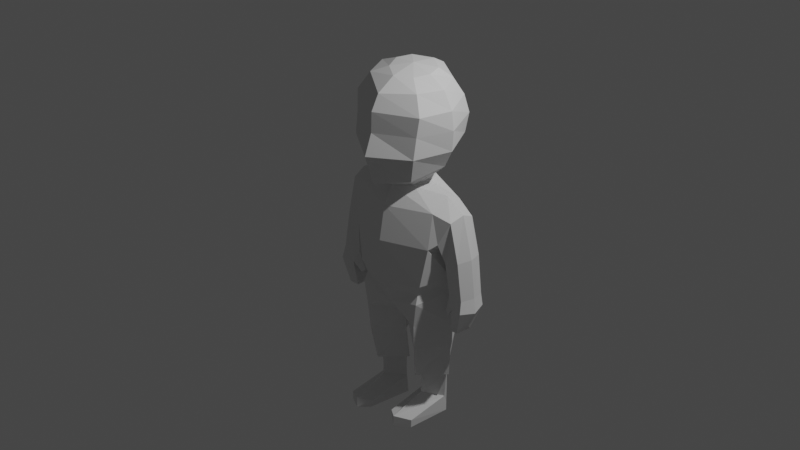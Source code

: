 # Source: simple_character_MASTER_COPY.blend  (saved by Blender 2.82.7; exported with 4.5.12 LTS)
import bpy
from mathutils import Matrix  # noqa: F401  (used for matrix-valued properties, if any)

bpy.ops.wm.read_factory_settings(use_empty=True)
scene = bpy.context.scene
scene.name = 'Scene'

# ---- collections
col_collection = bpy.data.collections.new('Collection'); scene.collection.children.link(col_collection)

# ---- world
world_world = bpy.data.worlds.new('World'); scene.world = world_world
world_world.use_nodes = True; world_world.node_tree.nodes.clear()
_N = world_world.node_tree.nodes; _L = world_world.node_tree.links
n0 = _N.new('ShaderNodeOutputWorld'); n0.name = 'World Output'; n0.location = (300, 300)
n1 = _N.new('ShaderNodeBackground'); n1.name = 'Background'; n1.location = (10, 300)
n1.inputs[0].default_value = (0.05088, 0.05088, 0.05088, 1.0)
_L.new(n1.outputs[0], n0.inputs[0])
n0.is_active_output = True
world_world.color = (0.05088, 0.05088, 0.05088)
world_world.use_sun_shadow = False
world_world.sun_shadow_jitter_overblur = 0.0

# ---- cameras
cam_camera = bpy.data.cameras.new('Camera')
cam_camera.type = 'ORTHO'
cam_camera.clip_end = 100.0
cam_camera.ortho_scale = 8.914

# ---- lights
light_light = bpy.data.lights.new('Light', 'POINT')
light_light.transmission_factor = 0.0
light_light.energy = 1000.0
light_light.shadow_soft_size = 0.1
light_light.shadow_maximum_resolution = 0.006
light_light.use_absolute_resolution = True

# ---- meshes
me_cube_003 = bpy.data.meshes.new('Cube.003')
me_cube_003.from_pydata([(0.7022, -0.5835, -1.333), (0.3839, -0.3535, 0.9677), (0.727, 0.4735, -1.271), (0.383, 0.2786, 0.9986), (0.0, 0.6197, -1.287), (0.0, 0.4737, 0.9695), (0.7969, 0.5106, -1.035), (0.9904, 0.008879, -1.216), (0.5208, -4.436e-09, 1.007), (0.8088, -0.6363, -1.08), (0.0, -0.7177, -1.442), (0.0, -0.6096, 0.945), (0.0, 0.6478, -1.084), (1.091, -0.003745, -1.006), (0.0, -0.9108, -1.16), (0.9386, 0.4422, -0.1588), (0.9809, -0.5745, -0.1878), (0.0, 0.6202, -0.2671), (0.9869, -3.215e-05, -0.5047), (0.0, -0.953, -0.1863), (1.329, 0.3325, 0.385), (0.9614, -0.4198, 0.5838), (0.0, 0.5978, 0.6101), (0.9593, 0.002243, 0.8347), (0.0, -0.8221, 0.5716), (1.3, 0.2418, -1.248), (1.266, -0.2526, -1.249), (1.15, 0.001774, -1.26), (1.628, 0.2821, -1.235), (1.628, -0.2838, -1.235), (1.717, 0.00162, -1.225), (1.402, 0.0142, 0.5626), (1.127, -0.4441, -0.05587), (1.029, -0.0001017, -0.2925), (1.093, 0.3882, -0.09078), (1.344, 0.2671, -1.509), (1.383, -0.306, -1.498), (1.319, 0.003595, -1.432), (1.671, 0.2814, -1.492), (1.655, -0.3446, -1.493), (1.77, -0.02446, -1.537), (1.311, 0.063, -2.031), (1.311, -0.2497, -2.031), (1.35, -0.03013, -1.661), (1.503, 0.08852, -2.026), (1.492, -0.2704, -2.013), (1.626, -0.06763, -1.867), (0.3647, -0.3535, 1.012), (0.3656, 0.2633, 1.052), (0.0, 0.4449, 1.057), (0.487, -2.065e-08, 1.052), (0.0, -0.6096, 0.9871), (0.4015, -0.4363, 1.083), (0.3991, 0.2796, 1.123), (0.0, 0.46, 1.112), (0.52, -3.363e-08, 1.133), (0.0, -0.7289, 1.037), (0.6123, -0.6772, 1.284), (0.5521, 0.4731, 1.495), (0.0, 0.8159, 1.563), (0.8739, 0.01187, 1.475), (0.0, -1.13, 1.18), (0.8121, -0.8123, 1.91), (0.7539, 0.7035, 1.945), (0.0, 1.027, 1.943), (1.096, -1.267e-07, 1.914), (0.0, -1.369, 1.902), (0.83, -0.7448, 2.41), (0.8255, 0.7561, 2.407), (0.0, 1.075, 2.421), (1.14, -0.0007729, 2.403), (0.0, -1.194, 2.383), (0.874, -0.7004, 2.865), (0.7619, 0.6794, 2.831), (0.0, 1.009, 2.805), (1.094, -0.000773, 2.844), (0.0, -1.183, 2.865), (0.6571, -0.5625, 3.283), (0.5895, 0.5415, 3.203), (0.0, 0.8584, 3.191), (0.8771, -0.0007731, 3.244), (0.0, -0.9942, 3.214), (0.3448, -0.3414, 3.452), (0.3761, 0.3384, 3.426), (0.0, 0.5873, 3.395), (0.4789, -0.0007731, 3.452), (0.0, -0.5695, 3.452), (0.0, 0.00189, 3.532), (0.7265, -0.6578, -1.519), (0.8126, 0.4994, -1.476), (0.0, 0.6501, -1.516), (1.048, -0.002784, -1.344), (0.0, -0.6798, -1.67), (0.0, 0.4729, -2.1), (0.6393, -0.637, -2.051), (1.065, 0.007426, -2.057), (0.7965, 0.4953, -1.97), (0.1126, -0.09279, -2.602), (0.6068, -0.5944, -2.591), (1.055, -0.005423, -2.594), (0.717, 0.4587, -2.56), (0.1113, 0.01117, -3.303), (0.5235, -0.4809, -3.278), (0.9873, 0.01117, -3.273), (0.5996, 0.4197, -3.221), (0.2371, 0.04648, -3.331), (0.542, -0.3128, -3.299), (0.8768, 0.04648, -3.317), (0.5915, 0.3443, -3.273), (0.2494, 0.06567, -3.815), (0.5236, -0.3126, -3.726), (0.8027, 0.07008, -3.865), (0.5777, 0.3672, -3.771), (0.2483, 0.1112, -4.195), (0.8108, 0.1112, -4.195), (0.5817, 0.3459, -4.193), (0.2655, -0.8828, -4.015), (0.5151, -1.076, -3.981), (0.8239, -0.8828, -4.034), (0.3145, -0.8828, -4.187), (0.5083, -1.076, -4.193), (0.8162, -0.8828, -4.195), (1.644, -0.0004546, -0.3729), (1.223, -0.3179, -0.5131), (1.096, -0.0004546, -0.5579), (1.525, 0.321, -0.4127), (1.525, -0.2772, -0.4088), (1.168, 0.2971, -0.5683), (0.0, -0.2082, -2.085), (1.132, -0.2167, -1.631), (1.093, -0.07212, -1.62), (1.228, -0.237, -1.707), (1.183, -0.06576, -1.694), (1.351, -0.3001, 0.4672), (0.9262, 0.3701, 0.6268)], [], [(22, 5, 3, 134), (4, 12, 6, 2), (2, 6, 13, 7), (134, 3, 8, 23), (23, 8, 1, 21), (7, 13, 9, 0), (0, 9, 14, 10), (21, 1, 11, 24), (2, 7, 91, 89), (4, 2, 89, 90), (9, 16, 19, 14), (13, 18, 16, 9), (6, 15, 18, 13), (12, 17, 15, 6), (16, 21, 24, 19), (126, 123, 26, 29), (125, 122, 30, 28), (17, 22, 134, 15), (27, 25, 35, 37), (28, 30, 40, 38), (123, 124, 27, 26), (122, 126, 29, 30), (127, 125, 28, 25), (124, 127, 25, 27), (18, 15, 34, 33), (34, 15, 134, 20), (16, 18, 33, 32), (23, 31, 20, 134), (37, 35, 41, 43), (38, 40, 46, 44), (25, 28, 38, 35), (30, 29, 39, 40), (36, 26, 129, 131), (29, 26, 36, 39), (35, 38, 44, 41), (40, 39, 45, 46), (36, 37, 43, 42), (39, 36, 42, 45), (1, 47, 51, 11), (8, 50, 47, 1), (5, 49, 48, 3), (3, 48, 50, 8), (47, 52, 56, 51), (48, 53, 55, 50), (50, 55, 52, 47), (49, 54, 53, 48), (52, 57, 61, 56), (53, 58, 60, 55), (55, 60, 57, 52), (54, 59, 58, 53), (57, 62, 66, 61), (58, 63, 65, 60), (60, 65, 62, 57), (59, 64, 63, 58), (64, 69, 68, 63), (62, 67, 71, 66), (63, 68, 70, 65), (65, 70, 67, 62), (70, 75, 72, 67), (69, 74, 73, 68), (67, 72, 76, 71), (68, 73, 75, 70), (75, 80, 77, 72), (74, 79, 78, 73), (72, 77, 81, 76), (73, 78, 80, 75), (80, 85, 82, 77), (79, 84, 83, 78), (77, 82, 86, 81), (78, 83, 85, 80), (83, 87, 85), (84, 87, 83), (82, 87, 86), (85, 87, 82), (0, 10, 92, 88), (7, 0, 88, 91), (88, 92, 94), (128, 94, 92), (88, 94, 95, 91), (95, 96, 89, 91), (89, 96, 90), (93, 90, 96), (96, 100, 97, 93), (95, 99, 100, 96), (95, 94, 98, 99), (128, 97, 98, 94), (100, 104, 101, 97), (99, 98, 102, 103), (99, 103, 104, 100), (97, 101, 102, 98), (103, 102, 106, 107), (103, 107, 108, 104), (101, 105, 106, 102), (104, 108, 105, 101), (107, 111, 112, 108), (105, 109, 110, 106), (108, 112, 109, 105), (107, 106, 110, 111), (112, 115, 113, 109), (111, 110, 117, 118), (111, 114, 115, 112), (114, 111, 118, 121), (118, 117, 120, 121), (116, 119, 120, 117), (119, 114, 121), (113, 119, 116, 109), (109, 116, 117, 110), (120, 119, 121), (113, 114, 119), (115, 114, 113), (33, 34, 127, 124), (34, 20, 125, 127), (31, 133, 126, 122), (32, 33, 124, 123), (20, 31, 122, 125), (133, 32, 123, 126), (97, 128, 93), (43, 41, 42), (41, 44, 45, 42), (46, 45, 44), (129, 130, 132, 131), (27, 37, 132, 130), (37, 36, 131, 132), (26, 27, 130, 129), (21, 16, 32, 133), (23, 21, 133, 31)])
_uv = me_cube_003.uv_layers.new(name='UVMap')
_uv.uv.foreach_set('vector', [0.5969, 0.3707, 0.6302, 0.3698, 0.6667, 0.4583, 0.624, 0.4672, 0.3698, 0.3698, 0.5, 0.3733, 0.5, 0.4931, 0.3333, 0.4583, 0.3333, 0.4583, 0.5, 0.4931, 0.5, 0.625, 0.3681, 0.625, 0.624, 0.4672, 0.6667, 0.4583, 0.6319, 0.625, 0.5982, 0.625, 0.5982, 0.625, 0.6319, 0.625, 0.6667, 0.7917, 0.624, 0.7828, 0.3681, 0.625, 0.5, 0.625, 0.5, 0.7569, 0.3333, 0.7917, 0.3333, 0.7917, 0.5, 0.7569, 0.5, 0.8767, 0.3698, 0.8802, 0.624, 0.7828, 0.6667, 0.7917, 0.6302, 0.8802, 0.5969, 0.8793, 0.3333, 0.4583, 0.3681, 0.625, 0.3681, 0.625, 0.3333, 0.4583, 0.3698, 0.3698, 0.3333, 0.4583, 0.3333, 0.4583, 0.3698, 0.3698, 0.5, 0.7569, 0.5385, 0.765, 0.5301, 0.8775, 0.5, 0.8767, 0.5, 0.625, 0.5305, 0.625, 0.5385, 0.765, 0.5, 0.7569, 0.5, 0.4931, 0.5385, 0.485, 0.5305, 0.625, 0.5, 0.625, 0.5, 0.3733, 0.5301, 0.3725, 0.5385, 0.485, 0.5, 0.4931, 0.5385, 0.765, 0.624, 0.7828, 0.5969, 0.8793, 0.5301, 0.8775, 0.624, 0.7828, 0.5385, 0.765, 0.5385, 0.765, 0.624, 0.7828, 0.624, 0.4672, 0.5982, 0.625, 0.5982, 0.625, 0.624, 0.4672, 0.5301, 0.3725, 0.5969, 0.3707, 0.624, 0.4672, 0.5385, 0.485, 0.5305, 0.625, 0.5385, 0.485, 0.5385, 0.485, 0.5305, 0.625, 0.624, 0.4672, 0.5982, 0.625, 0.5982, 0.625, 0.624, 0.4672, 0.5385, 0.765, 0.5305, 0.625, 0.5305, 0.625, 0.5385, 0.765, 0.5982, 0.625, 0.624, 0.7828, 0.624, 0.7828, 0.5982, 0.625, 0.5385, 0.485, 0.624, 0.4672, 0.624, 0.4672, 0.5385, 0.485, 0.5305, 0.625, 0.5385, 0.485, 0.5385, 0.485, 0.5305, 0.625, 0.5305, 0.625, 0.5385, 0.485, 0.5385, 0.485, 0.5305, 0.625, 0.5385, 0.485, 0.5385, 0.485, 0.624, 0.4672, 0.624, 0.4672, 0.5385, 0.765, 0.5305, 0.625, 0.5305, 0.625, 0.5385, 0.765, 0.5982, 0.625, 0.5982, 0.625, 0.624, 0.4672, 0.624, 0.4672, 0.5305, 0.625, 0.5385, 0.485, 0.5385, 0.485, 0.5305, 0.625, 0.624, 0.4672, 0.5982, 0.625, 0.5982, 0.625, 0.624, 0.4672, 0.5385, 0.485, 0.624, 0.4672, 0.624, 0.4672, 0.5385, 0.485, 0.5982, 0.625, 0.624, 0.7828, 0.624, 0.7828, 0.5982, 0.625, 0.5385, 0.765, 0.5385, 0.765, 0.5385, 0.765, 0.5385, 0.765, 0.624, 0.7828, 0.5385, 0.765, 0.5385, 0.765, 0.624, 0.7828, 0.5385, 0.485, 0.624, 0.4672, 0.624, 0.4672, 0.5385, 0.485, 0.5982, 0.625, 0.624, 0.7828, 0.624, 0.7828, 0.5982, 0.625, 0.5385, 0.765, 0.5305, 0.625, 0.5305, 0.625, 0.5385, 0.765, 0.624, 0.7828, 0.5385, 0.765, 0.5385, 0.765, 0.624, 0.7828, 0.6667, 0.7917, 0.6667, 0.7917, 0.6302, 0.8802, 0.6302, 0.8802, 0.6319, 0.625, 0.6319, 0.625, 0.6667, 0.7917, 0.6667, 0.7917, 0.6302, 0.3698, 0.6302, 0.3698, 0.6667, 0.4583, 0.6667, 0.4583, 0.6667, 0.4583, 0.6667, 0.4583, 0.6319, 0.625, 0.6319, 0.625, 0.6667, 0.7917, 0.6667, 0.7917, 0.6302, 0.8802, 0.6302, 0.8802, 0.6667, 0.4583, 0.6667, 0.4583, 0.6319, 0.625, 0.6319, 0.625, 0.6319, 0.625, 0.6319, 0.625, 0.6667, 0.7917, 0.6667, 0.7917, 0.6302, 0.3698, 0.6302, 0.3698, 0.6667, 0.4583, 0.6667, 0.4583, 0.6667, 0.7917, 0.6667, 0.7917, 0.6302, 0.8802, 0.6302, 0.8802, 0.6667, 0.4583, 0.6667, 0.4583, 0.6319, 0.625, 0.6319, 0.625, 0.6319, 0.625, 0.6319, 0.625, 0.6667, 0.7917, 0.6667, 0.7917, 0.6302, 0.3698, 0.6302, 0.3698, 0.6667, 0.4583, 0.6667, 0.4583, 0.6667, 0.7917, 0.6667, 0.7917, 0.6302, 0.8802, 0.6302, 0.8802, 0.6667, 0.4583, 0.6667, 0.4583, 0.6319, 0.625, 0.6319, 0.625, 0.6319, 0.625, 0.6319, 0.625, 0.6667, 0.7917, 0.6667, 0.7917, 0.6302, 0.3698, 0.6302, 0.3698, 0.6667, 0.4583, 0.6667, 0.4583, 0.6302, 0.3698, 0.6302, 0.3698, 0.6667, 0.4583, 0.6667, 0.4583, 0.6667, 0.7917, 0.6667, 0.7917, 0.6302, 0.8802, 0.6302, 0.8802, 0.6667, 0.4583, 0.6667, 0.4583, 0.6319, 0.625, 0.6319, 0.625, 0.6319, 0.625, 0.6319, 0.625, 0.6667, 0.7917, 0.6667, 0.7917, 0.6319, 0.625, 0.6319, 0.625, 0.6667, 0.7917, 0.6667, 0.7917, 0.6302, 0.3698, 0.6302, 0.3698, 0.6667, 0.4583, 0.6667, 0.4583, 0.6667, 0.7917, 0.6667, 0.7917, 0.6302, 0.8802, 0.6302, 0.8802, 0.6667, 0.4583, 0.6667, 0.4583, 0.6319, 0.625, 0.6319, 0.625, 0.6319, 0.625, 0.6319, 0.625, 0.6667, 0.7917, 0.6667, 0.7917, 0.6302, 0.3698, 0.6302, 0.3698, 0.6667, 0.4583, 0.6667, 0.4583, 0.6667, 0.7917, 0.6667, 0.7917, 0.6302, 0.8802, 0.6302, 0.8802, 0.6667, 0.4583, 0.6667, 0.4583, 0.6319, 0.625, 0.6319, 0.625, 0.6319, 0.625, 0.6319, 0.625, 0.6667, 0.7917, 0.6667, 0.7917, 0.6302, 0.3698, 0.6302, 0.3698, 0.6667, 0.4583, 0.6667, 0.4583, 0.6667, 0.7917, 0.6667, 0.7917, 0.6302, 0.8802, 0.6302, 0.8802, 0.6667, 0.4583, 0.6667, 0.4583, 0.6319, 0.625, 0.6319, 0.625, 0.6667, 0.4583, 0.6667, 0.4583, 0.6319, 0.625, 0.6302, 0.3698, 0.6302, 0.3698, 0.6667, 0.4583, 0.6667, 0.7917, 0.6667, 0.7917, 0.6302, 0.8802, 0.6319, 0.625, 0.6319, 0.625, 0.6667, 0.7917, 0.3333, 0.7917, 0.3698, 0.8802, 0.3698, 0.8802, 0.3333, 0.7917, 0.3681, 0.625, 0.3333, 0.7917, 0.3333, 0.7917, 0.3681, 0.625, 0.3333, 0.7917, 0.2448, 0.7552, 0.0, 0.0, 0.2483, 0.625, 0.0, 0.0, 0.2448, 0.7552, 0.0, 0.0, 0.0, 0.0, 0.0, 0.0, 0.0, 0.0, 0.0, 0.0, 0.0, 0.0, 0.0, 0.0, 0.0, 0.0, 0.3333, 0.4583, 0.0, 0.0, 0.3698, 0.3698, 0.2483, 0.625, 0.3698, 0.3698, 0.0, 0.0, 0.0, 0.0, 0.0, 0.0, 0.2483, 0.625, 0.2483, 0.625, 0.0, 0.0, 0.0, 0.0, 0.0, 0.0, 0.0, 0.0, 0.0, 0.0, 0.0, 0.0, 0.0, 0.0, 0.0, 0.0, 0.2483, 0.625, 0.2483, 0.625, 0.0, 0.0, 0.0, 0.0, 0.0, 0.0, 0.0, 0.0, 0.2483, 0.625, 0.2483, 0.625, 0.0, 0.0, 0.0, 0.0, 0.0, 0.0, 0.0, 0.0, 0.0, 0.0, 0.0, 0.0, 0.0, 0.0, 0.0, 0.0, 0.2483, 0.625, 0.2483, 0.625, 0.0, 0.0, 0.0, 0.0, 0.0, 0.0, 0.0, 0.0, 0.0, 0.0, 0.0, 0.0, 0.0, 0.0, 0.0, 0.0, 0.0, 0.0, 0.0, 0.0, 0.2483, 0.625, 0.2483, 0.625, 0.0, 0.0, 0.0, 0.0, 0.0, 0.0, 0.0, 0.0, 0.2483, 0.625, 0.2483, 0.625, 0.0, 0.0, 0.0, 0.0, 0.0, 0.0, 0.0, 0.0, 0.2483, 0.625, 0.2483, 0.625, 0.0, 0.0, 0.0, 0.0, 0.0, 0.0, 0.0, 0.0, 0.2483, 0.625, 0.2483, 0.625, 0.0, 0.0, 0.0, 0.0, 0.0, 0.0, 0.0, 0.0, 0.0, 0.0, 0.0, 0.0, 0.2483, 0.625, 0.2483, 0.625, 0.0, 0.0, 0.0, 0.0, 0.0, 0.0, 0.0, 0.0, 0.0, 0.0, 0.0, 0.0, 0.0, 0.0, 0.0, 0.0, 0.0, 0.0, 0.0, 0.0, 0.0, 0.0, 0.0, 0.0, 0.0, 0.0, 0.0, 0.0, 0.0, 0.0, 0.0, 0.0, 0.2483, 0.625, 0.2483, 0.625, 0.0, 0.0, 0.0, 0.0, 0.0, 0.0, 0.0, 0.0, 0.0, 0.0, 0.2483, 0.625, 0.2483, 0.625, 0.2483, 0.625, 0.2483, 0.625, 0.2483, 0.625, 0.2483, 0.625, 0.0, 0.0, 0.0, 0.0, 0.0, 0.0, 0.0, 0.0, 0.0, 0.0, 0.0, 0.0, 0.0, 0.0, 0.0, 0.0, 0.0, 0.0, 0.0, 0.0, 0.0, 0.0, 0.5305, 0.625, 0.5385, 0.485, 0.5385, 0.485, 0.5305, 0.625, 0.5385, 0.485, 0.624, 0.4672, 0.624, 0.4672, 0.5385, 0.485, 0.5982, 0.625, 0.624, 0.7828, 0.624, 0.7828, 0.5982, 0.625, 0.5385, 0.765, 0.5305, 0.625, 0.5305, 0.625, 0.5385, 0.765, 0.624, 0.4672, 0.5982, 0.625, 0.5982, 0.625, 0.624, 0.4672, 0.624, 0.7828, 0.5385, 0.765, 0.5385, 0.765, 0.624, 0.7828, 0.2483, 0.625, 0.2483, 0.625, 0.2483, 0.625, 0.5305, 0.625, 0.5385, 0.485, 0.5385, 0.765, 0.5385, 0.485, 0.624, 0.4672, 0.624, 0.7828, 0.5385, 0.765, 0.5982, 0.625, 0.624, 0.7828, 0.624, 0.4672, 0.5385, 0.765, 0.5305, 0.625, 0.5305, 0.625, 0.5385, 0.765, 0.5305, 0.625, 0.5305, 0.625, 0.5305, 0.625, 0.5305, 0.625, 0.5305, 0.625, 0.5385, 0.765, 0.5385, 0.765, 0.5305, 0.625, 0.5385, 0.765, 0.5305, 0.625, 0.5305, 0.625, 0.5385, 0.765, 0.624, 0.7828, 0.5385, 0.765, 0.5385, 0.765, 0.624, 0.7828, 0.5982, 0.625, 0.624, 0.7828, 0.624, 0.7828, 0.5982, 0.625])
me_cube_003.use_remesh_fix_poles = True
me_cube_003.use_remesh_preserve_attributes = False
me_cube_003.use_mirror_x = True
me_cube_003.update()

# ---- objects
ob_light = bpy.data.objects.new('Light', light_light)
ob_camera = bpy.data.objects.new('Camera', cam_camera)
ob_cube = bpy.data.objects.new('Cube', me_cube_003)

# ---- transforms, parenting, visibility, modifiers, constraints
ob_light.location = (4.076, 1.005, 5.904)
ob_light.rotation_euler = (0.6503, 0.05522, 1.866)
ob_light.lock_rotations_4d = False
ob_light.empty_display_type = 'ARROWS'
ob_light.color = (0.0, 0.0, 0.0, 0.0)
ob_light.lineart.crease_threshold = 0.0
ob_camera.location = (6.807, -7.018, 5.52)
ob_camera.rotation_euler = (1.047, 0.0, 0.7854)
ob_camera.lock_rotations_4d = False
ob_camera.empty_display_type = 'ARROWS'
ob_camera.color = (0.0, 0.0, 0.0, 0.0)
ob_camera.display_type = 'WIRE'
ob_camera.lineart.crease_threshold = 0.0
ob_cube.location = (0.0, 0.0, 0.0)
ob_cube.scale = (0.5579, 0.5579, 0.5579)
ob_cube.lineart.crease_threshold = 0.0
ob_cube.use_mesh_mirror_x = True
_m = ob_cube.modifiers.new('Mirror', 'MIRROR')
_m.use_clip = True
_m.merge_threshold = 0.007

# ---- collection membership
col_collection.objects.link(ob_light)
col_collection.objects.link(ob_camera)
col_collection.objects.link(ob_cube)

# ---- scene / render settings (as saved in the file)
scene.camera = ob_camera
scene.frame_start = 1; scene.frame_end = 250; scene.frame_set(1)
scene.render.engine = 'BLENDER_EEVEE_NEXT'
scene.cycles.use_denoising = False
scene.cycles.samples = 128
scene.cycles.sampling_pattern = 'TABULATED_SOBOL'
scene.cycles.use_adaptive_sampling = False
scene.cycles.use_light_tree = False
scene.view_settings.view_transform = 'Filmic'
bpy.context.view_layer.update()
